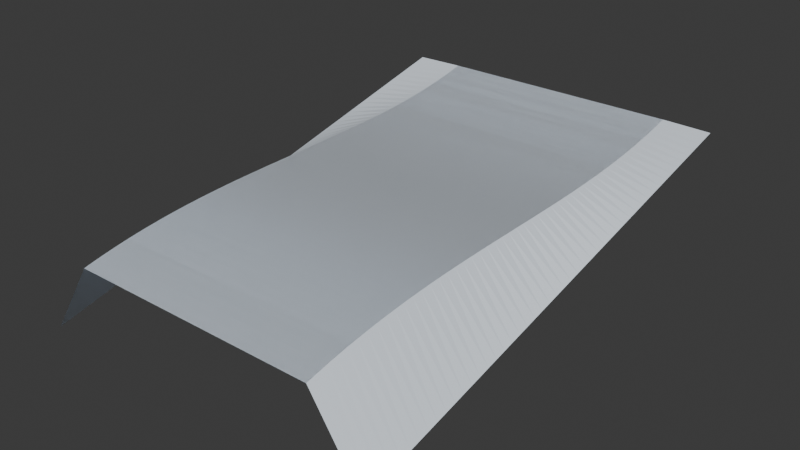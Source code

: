 # Source: LineRailEntry.blend  (saved by Blender 5.2.45; exported with 4.5.12 LTS)
import bpy
from mathutils import Matrix  # noqa: F401  (used for matrix-valued properties, if any)

bpy.ops.wm.read_factory_settings(use_empty=True)
scene = bpy.context.scene
scene.name = 'Scene'

# ---- collections
col_collection = bpy.data.collections.new('Collection'); scene.collection.children.link(col_collection)

# ---- materials (node trees are filled in below, after node groups)
mat_snow = bpy.data.materials.new('snow')
mat_snow.diffuse_color = (0.81, 0.88, 0.96, 1.0)

# ---- material node trees
mat_snow.use_nodes = True; mat_snow.node_tree.nodes.clear()
_N = mat_snow.node_tree.nodes; _L = mat_snow.node_tree.links
n0 = _N.new('ShaderNodeBsdfPrincipled'); n0.name = 'Principled BSDF'; n0.location = (-200, 100)
n0.inputs[0].default_value = (0.81, 0.88, 0.96, 1.0)
n0.inputs[2].default_value = 0.65
n0.inputs[10].default_value = 0.005
n1 = _N.new('ShaderNodeOutputMaterial'); n1.name = 'Material Output'; n1.location = (200, 100)
_L.new(n0.outputs[0], n1.inputs[0])
n1.is_active_output = True

# ---- world
world_world = bpy.data.worlds.new('World'); scene.world = world_world
world_world.use_nodes = True; world_world.node_tree.nodes.clear()
_N = world_world.node_tree.nodes; _L = world_world.node_tree.links
n0 = _N.new('ShaderNodeOutputWorld'); n0.name = 'World Output'; n0.location = (200, 100)
n1 = _N.new('ShaderNodeBackground'); n1.name = 'Background'; n1.location = (-200, 100)
n1.inputs[0].default_value = (0.05088, 0.05088, 0.05088, 1.0)
_L.new(n1.outputs[0], n0.inputs[0])
n0.is_active_output = True
world_world.color = (0.05088, 0.05088, 0.05088)
world_world.sun_shadow_jitter_overblur = 0.0

# ---- meshes
me_packedsnowentry = bpy.data.meshes.new('PackedSnowEntry')
me_packedsnowentry.from_pydata([(2.0, 0.0, 0.0), (-2.0, 0.0, 0.0), (2.0, -0.1667, -0.03679), (-2.0, -0.1667, -0.03679), (2.0, -0.3333, -0.07059), (-2.0, -0.3333, -0.07059), (2.0, -0.5, -0.1015), (-2.0, -0.5, -0.1015), (2.0, -0.6667, -0.1297), (-2.0, -0.6667, -0.1297), (2.0, -0.8333, -0.1553), (-2.0, -0.8333, -0.1553), (2.0, -1.0, -0.1784), (-2.0, -1.0, -0.1784), (2.0, -1.167, -0.1992), (-2.0, -1.167, -0.1992), (2.0, -1.333, -0.2178), (-2.0, -1.333, -0.2178), (2.0, -1.5, -0.2343), (-2.0, -1.5, -0.2343), (2.0, -1.667, -0.2488), (-2.0, -1.667, -0.2488), (2.0, -1.833, -0.2615), (-2.0, -1.833, -0.2615), (2.0, -2.0, -0.2725), (-2.0, -2.0, -0.2725), (2.0, -2.167, -0.2819), (-2.0, -2.167, -0.2819), (2.0, -2.333, -0.29), (-2.0, -2.333, -0.29), (2.0, -2.5, -0.2967), (-2.0, -2.5, -0.2967), (2.0, -2.667, -0.3022), (-2.0, -2.667, -0.3022), (2.0, -2.833, -0.3067), (-2.0, -2.833, -0.3067), (2.0, -3.0, -0.3103), (-2.0, -3.0, -0.3103), (2.0, -3.167, -0.3131), (-2.0, -3.167, -0.3131), (2.0, -3.333, -0.3153), (-2.0, -3.333, -0.3153), (2.0, -3.5, -0.3169), (-2.0, -3.5, -0.3169), (2.0, -3.667, -0.3182), (-2.0, -3.667, -0.3182), (2.0, -3.833, -0.3191), (-2.0, -3.833, -0.3191), (2.0, -4.0, -0.32), (-2.0, -4.0, -0.32), (2.0, -4.167, -0.3209), (-2.0, -4.167, -0.3209), (2.0, -4.333, -0.3218), (-2.0, -4.333, -0.3218), (2.0, -4.5, -0.3231), (-2.0, -4.5, -0.3231), (2.0, -4.667, -0.3247), (-2.0, -4.667, -0.3247), (2.0, -4.833, -0.3269), (-2.0, -4.833, -0.3269), (2.0, -5.0, -0.3297), (-2.0, -5.0, -0.3297), (2.0, -5.167, -0.3333), (-2.0, -5.167, -0.3333), (2.0, -5.333, -0.3378), (-2.0, -5.333, -0.3378), (2.0, -5.5, -0.3433), (-2.0, -5.5, -0.3433), (2.0, -5.667, -0.35), (-2.0, -5.667, -0.35), (2.0, -5.833, -0.3581), (-2.0, -5.833, -0.3581), (2.0, -6.0, -0.3675), (-2.0, -6.0, -0.3675), (2.0, -6.167, -0.3785), (-2.0, -6.167, -0.3785), (2.0, -6.333, -0.3912), (-2.0, -6.333, -0.3912), (2.0, -6.5, -0.4057), (-2.0, -6.5, -0.4057), (2.0, -6.667, -0.4222), (-2.0, -6.667, -0.4222), (2.0, -6.833, -0.4408), (-2.0, -6.833, -0.4408), (2.0, -7.0, -0.4616), (-2.0, -7.0, -0.4616), (2.0, -7.167, -0.4847), (-2.0, -7.167, -0.4847), (2.0, -7.333, -0.5103), (-2.0, -7.333, -0.5103), (2.0, -7.5, -0.5385), (-2.0, -7.5, -0.5385), (2.0, -7.667, -0.5694), (-2.0, -7.667, -0.5694), (2.0, -7.833, -0.6032), (-2.0, -7.833, -0.6032), (2.0, -8.0, -0.64), (-2.0, -8.0, -0.64), (2.0, 0.0, 0.0), (2.8, 0.0, -0.015), (2.0, -0.1667, -0.03679), (2.8, -0.1667, -0.05333), (2.0, -0.3333, -0.07059), (2.8, -0.3333, -0.09167), (2.0, -0.5, -0.1015), (2.8, -0.5, -0.13), (2.0, -0.6667, -0.1297), (2.8, -0.6667, -0.1683), (2.0, -0.8333, -0.1553), (2.8, -0.8333, -0.2067), (2.0, -1.0, -0.1784), (2.8, -1.0, -0.245), (2.0, -1.167, -0.1992), (2.8, -1.167, -0.2833), (2.0, -1.333, -0.2178), (2.8, -1.333, -0.3217), (2.0, -1.5, -0.2343), (2.8, -1.5, -0.36), (2.0, -1.667, -0.2488), (2.8, -1.667, -0.3983), (2.0, -1.833, -0.2615), (2.8, -1.833, -0.4367), (2.0, -2.0, -0.2725), (2.8, -2.0, -0.475), (2.0, -2.167, -0.2819), (2.8, -2.167, -0.5133), (2.0, -2.333, -0.29), (2.8, -2.333, -0.5517), (2.0, -2.5, -0.2967), (2.8, -2.5, -0.59), (2.0, -2.667, -0.3022), (2.8, -2.667, -0.6283), (2.0, -2.833, -0.3067), (2.8, -2.833, -0.6667), (2.0, -3.0, -0.3103), (2.8, -3.0, -0.705), (2.0, -3.167, -0.3131), (2.8, -3.167, -0.7433), (2.0, -3.333, -0.3153), (2.8, -3.333, -0.7817), (2.0, -3.5, -0.3169), (2.8, -3.5, -0.82), (2.0, -3.667, -0.3182), (2.8, -3.667, -0.8583), (2.0, -3.833, -0.3191), (2.8, -3.833, -0.8967), (2.0, -4.0, -0.32), (2.8, -4.0, -0.935), (2.0, -4.167, -0.3209), (2.8, -4.167, -0.9733), (2.0, -4.333, -0.3218), (2.8, -4.333, -1.012), (2.0, -4.5, -0.3231), (2.8, -4.5, -1.05), (2.0, -4.667, -0.3247), (2.8, -4.667, -1.088), (2.0, -4.833, -0.3269), (2.8, -4.833, -1.127), (2.0, -5.0, -0.3297), (2.8, -5.0, -1.165), (2.0, -5.167, -0.3333), (2.8, -5.167, -1.203), (2.0, -5.333, -0.3378), (2.8, -5.333, -1.242), (2.0, -5.5, -0.3433), (2.8, -5.5, -1.28), (2.0, -5.667, -0.35), (2.8, -5.667, -1.318), (2.0, -5.833, -0.3581), (2.8, -5.833, -1.357), (2.0, -6.0, -0.3675), (2.8, -6.0, -1.395), (2.0, -6.167, -0.3785), (2.8, -6.167, -1.433), (2.0, -6.333, -0.3912), (2.8, -6.333, -1.472), (2.0, -6.5, -0.4057), (2.8, -6.5, -1.51), (2.0, -6.667, -0.4222), (2.8, -6.667, -1.548), (2.0, -6.833, -0.4408), (2.8, -6.833, -1.587), (2.0, -7.0, -0.4616), (2.8, -7.0, -1.625), (2.0, -7.167, -0.4847), (2.8, -7.167, -1.663), (2.0, -7.333, -0.5103), (2.8, -7.333, -1.702), (2.0, -7.5, -0.5385), (2.8, -7.5, -1.74), (2.0, -7.667, -0.5694), (2.8, -7.667, -1.778), (2.0, -7.833, -0.6032), (2.8, -7.833, -1.817), (2.0, -8.0, -0.64), (2.8, -8.0, -1.855), (-2.0, 0.0, 0.0), (-2.8, 0.0, -0.015), (-2.0, -0.1667, -0.03679), (-2.8, -0.1667, -0.05333), (-2.0, -0.3333, -0.07059), (-2.8, -0.3333, -0.09167), (-2.0, -0.5, -0.1015), (-2.8, -0.5, -0.13), (-2.0, -0.6667, -0.1297), (-2.8, -0.6667, -0.1683), (-2.0, -0.8333, -0.1553), (-2.8, -0.8333, -0.2067), (-2.0, -1.0, -0.1784), (-2.8, -1.0, -0.245), (-2.0, -1.167, -0.1992), (-2.8, -1.167, -0.2833), (-2.0, -1.333, -0.2178), (-2.8, -1.333, -0.3217), (-2.0, -1.5, -0.2343), (-2.8, -1.5, -0.36), (-2.0, -1.667, -0.2488), (-2.8, -1.667, -0.3983), (-2.0, -1.833, -0.2615), (-2.8, -1.833, -0.4367), (-2.0, -2.0, -0.2725), (-2.8, -2.0, -0.475), (-2.0, -2.167, -0.2819), (-2.8, -2.167, -0.5133), (-2.0, -2.333, -0.29), (-2.8, -2.333, -0.5517), (-2.0, -2.5, -0.2967), (-2.8, -2.5, -0.59), (-2.0, -2.667, -0.3022), (-2.8, -2.667, -0.6283), (-2.0, -2.833, -0.3067), (-2.8, -2.833, -0.6667), (-2.0, -3.0, -0.3103), (-2.8, -3.0, -0.705), (-2.0, -3.167, -0.3131), (-2.8, -3.167, -0.7433), (-2.0, -3.333, -0.3153), (-2.8, -3.333, -0.7817), (-2.0, -3.5, -0.3169), (-2.8, -3.5, -0.82), (-2.0, -3.667, -0.3182), (-2.8, -3.667, -0.8583), (-2.0, -3.833, -0.3191), (-2.8, -3.833, -0.8967), (-2.0, -4.0, -0.32), (-2.8, -4.0, -0.935), (-2.0, -4.167, -0.3209), (-2.8, -4.167, -0.9733), (-2.0, -4.333, -0.3218), (-2.8, -4.333, -1.012), (-2.0, -4.5, -0.3231), (-2.8, -4.5, -1.05), (-2.0, -4.667, -0.3247), (-2.8, -4.667, -1.088), (-2.0, -4.833, -0.3269), (-2.8, -4.833, -1.127), (-2.0, -5.0, -0.3297), (-2.8, -5.0, -1.165), (-2.0, -5.167, -0.3333), (-2.8, -5.167, -1.203), (-2.0, -5.333, -0.3378), (-2.8, -5.333, -1.242), (-2.0, -5.5, -0.3433), (-2.8, -5.5, -1.28), (-2.0, -5.667, -0.35), (-2.8, -5.667, -1.318), (-2.0, -5.833, -0.3581), (-2.8, -5.833, -1.357), (-2.0, -6.0, -0.3675), (-2.8, -6.0, -1.395), (-2.0, -6.167, -0.3785), (-2.8, -6.167, -1.433), (-2.0, -6.333, -0.3912), (-2.8, -6.333, -1.472), (-2.0, -6.5, -0.4057), (-2.8, -6.5, -1.51), (-2.0, -6.667, -0.4222), (-2.8, -6.667, -1.548), (-2.0, -6.833, -0.4408), (-2.8, -6.833, -1.587), (-2.0, -7.0, -0.4616), (-2.8, -7.0, -1.625), (-2.0, -7.167, -0.4847), (-2.8, -7.167, -1.663), (-2.0, -7.333, -0.5103), (-2.8, -7.333, -1.702), (-2.0, -7.5, -0.5385), (-2.8, -7.5, -1.74), (-2.0, -7.667, -0.5694), (-2.8, -7.667, -1.778), (-2.0, -7.833, -0.6032), (-2.8, -7.833, -1.817), (-2.0, -8.0, -0.64), (-2.8, -8.0, -1.855)], [], [(0, 1, 3, 2), (2, 3, 5, 4), (4, 5, 7, 6), (6, 7, 9, 8), (8, 9, 11, 10), (10, 11, 13, 12), (12, 13, 15, 14), (14, 15, 17, 16), (16, 17, 19, 18), (18, 19, 21, 20), (20, 21, 23, 22), (22, 23, 25, 24), (24, 25, 27, 26), (26, 27, 29, 28), (28, 29, 31, 30), (30, 31, 33, 32), (32, 33, 35, 34), (34, 35, 37, 36), (36, 37, 39, 38), (38, 39, 41, 40), (40, 41, 43, 42), (42, 43, 45, 44), (44, 45, 47, 46), (46, 47, 49, 48), (48, 49, 51, 50), (50, 51, 53, 52), (52, 53, 55, 54), (54, 55, 57, 56), (56, 57, 59, 58), (58, 59, 61, 60), (60, 61, 63, 62), (62, 63, 65, 64), (64, 65, 67, 66), (66, 67, 69, 68), (68, 69, 71, 70), (70, 71, 73, 72), (72, 73, 75, 74), (74, 75, 77, 76), (76, 77, 79, 78), (78, 79, 81, 80), (80, 81, 83, 82), (82, 83, 85, 84), (84, 85, 87, 86), (86, 87, 89, 88), (88, 89, 91, 90), (90, 91, 93, 92), (92, 93, 95, 94), (94, 95, 97, 96), (98, 100, 101, 99), (100, 102, 103, 101), (102, 104, 105, 103), (104, 106, 107, 105), (106, 108, 109, 107), (108, 110, 111, 109), (110, 112, 113, 111), (112, 114, 115, 113), (114, 116, 117, 115), (116, 118, 119, 117), (118, 120, 121, 119), (120, 122, 123, 121), (122, 124, 125, 123), (124, 126, 127, 125), (126, 128, 129, 127), (128, 130, 131, 129), (130, 132, 133, 131), (132, 134, 135, 133), (134, 136, 137, 135), (136, 138, 139, 137), (138, 140, 141, 139), (140, 142, 143, 141), (142, 144, 145, 143), (144, 146, 147, 145), (146, 148, 149, 147), (148, 150, 151, 149), (150, 152, 153, 151), (152, 154, 155, 153), (154, 156, 157, 155), (156, 158, 159, 157), (158, 160, 161, 159), (160, 162, 163, 161), (162, 164, 165, 163), (164, 166, 167, 165), (166, 168, 169, 167), (168, 170, 171, 169), (170, 172, 173, 171), (172, 174, 175, 173), (174, 176, 177, 175), (176, 178, 179, 177), (178, 180, 181, 179), (180, 182, 183, 181), (182, 184, 185, 183), (184, 186, 187, 185), (186, 188, 189, 187), (188, 190, 191, 189), (190, 192, 193, 191), (192, 194, 195, 193), (196, 197, 199, 198), (198, 199, 201, 200), (200, 201, 203, 202), (202, 203, 205, 204), (204, 205, 207, 206), (206, 207, 209, 208), (208, 209, 211, 210), (210, 211, 213, 212), (212, 213, 215, 214), (214, 215, 217, 216), (216, 217, 219, 218), (218, 219, 221, 220), (220, 221, 223, 222), (222, 223, 225, 224), (224, 225, 227, 226), (226, 227, 229, 228), (228, 229, 231, 230), (230, 231, 233, 232), (232, 233, 235, 234), (234, 235, 237, 236), (236, 237, 239, 238), (238, 239, 241, 240), (240, 241, 243, 242), (242, 243, 245, 244), (244, 245, 247, 246), (246, 247, 249, 248), (248, 249, 251, 250), (250, 251, 253, 252), (252, 253, 255, 254), (254, 255, 257, 256), (256, 257, 259, 258), (258, 259, 261, 260), (260, 261, 263, 262), (262, 263, 265, 264), (264, 265, 267, 266), (266, 267, 269, 268), (268, 269, 271, 270), (270, 271, 273, 272), (272, 273, 275, 274), (274, 275, 277, 276), (276, 277, 279, 278), (278, 279, 281, 280), (280, 281, 283, 282), (282, 283, 285, 284), (284, 285, 287, 286), (286, 287, 289, 288), (288, 289, 291, 290), (290, 291, 293, 292)])
_uv = me_packedsnowentry.uv_layers.new(name='UVMap')
_uv.uv.foreach_set('vector', [0.5, 0.0, -0.5, 0.0, -0.5, -0.04167, 0.5, -0.04167, 0.5, -0.04167, -0.5, -0.04167, -0.5, -0.08333, 0.5, -0.08333, 0.5, -0.08333, -0.5, -0.08333, -0.5, -0.125, 0.5, -0.125, 0.5, -0.125, -0.5, -0.125, -0.5, -0.1667, 0.5, -0.1667, 0.5, -0.1667, -0.5, -0.1667, -0.5, -0.2083, 0.5, -0.2083, 0.5, -0.2083, -0.5, -0.2083, -0.5, -0.25, 0.5, -0.25, 0.5, -0.25, -0.5, -0.25, -0.5, -0.2917, 0.5, -0.2917, 0.5, -0.2917, -0.5, -0.2917, -0.5, -0.3333, 0.5, -0.3333, 0.5, -0.3333, -0.5, -0.3333, -0.5, -0.375, 0.5, -0.375, 0.5, -0.375, -0.5, -0.375, -0.5, -0.4167, 0.5, -0.4167, 0.5, -0.4167, -0.5, -0.4167, -0.5, -0.4583, 0.5, -0.4583, 0.5, -0.4583, -0.5, -0.4583, -0.5, -0.5, 0.5, -0.5, 0.5, -0.5, -0.5, -0.5, -0.5, -0.5417, 0.5, -0.5417, 0.5, -0.5417, -0.5, -0.5417, -0.5, -0.5833, 0.5, -0.5833, 0.5, -0.5833, -0.5, -0.5833, -0.5, -0.625, 0.5, -0.625, 0.5, -0.625, -0.5, -0.625, -0.5, -0.6667, 0.5, -0.6667, 0.5, -0.6667, -0.5, -0.6667, -0.5, -0.7083, 0.5, -0.7083, 0.5, -0.7083, -0.5, -0.7083, -0.5, -0.75, 0.5, -0.75, 0.5, -0.75, -0.5, -0.75, -0.5, -0.7917, 0.5, -0.7917, 0.5, -0.7917, -0.5, -0.7917, -0.5, -0.8333, 0.5, -0.8333, 0.5, -0.8333, -0.5, -0.8333, -0.5, -0.875, 0.5, -0.875, 0.5, -0.875, -0.5, -0.875, -0.5, -0.9167, 0.5, -0.9167, 0.5, -0.9167, -0.5, -0.9167, -0.5, -0.9583, 0.5, -0.9583, 0.5, -0.9583, -0.5, -0.9583, -0.5, -1.0, 0.5, -1.0, 0.5, -1.0, -0.5, -1.0, -0.5, -1.042, 0.5, -1.042, 0.5, -1.042, -0.5, -1.042, -0.5, -1.083, 0.5, -1.083, 0.5, -1.083, -0.5, -1.083, -0.5, -1.125, 0.5, -1.125, 0.5, -1.125, -0.5, -1.125, -0.5, -1.167, 0.5, -1.167, 0.5, -1.167, -0.5, -1.167, -0.5, -1.208, 0.5, -1.208, 0.5, -1.208, -0.5, -1.208, -0.5, -1.25, 0.5, -1.25, 0.5, -1.25, -0.5, -1.25, -0.5, -1.292, 0.5, -1.292, 0.5, -1.292, -0.5, -1.292, -0.5, -1.333, 0.5, -1.333, 0.5, -1.333, -0.5, -1.333, -0.5, -1.375, 0.5, -1.375, 0.5, -1.375, -0.5, -1.375, -0.5, -1.417, 0.5, -1.417, 0.5, -1.417, -0.5, -1.417, -0.5, -1.458, 0.5, -1.458, 0.5, -1.458, -0.5, -1.458, -0.5, -1.5, 0.5, -1.5, 0.5, -1.5, -0.5, -1.5, -0.5, -1.542, 0.5, -1.542, 0.5, -1.542, -0.5, -1.542, -0.5, -1.583, 0.5, -1.583, 0.5, -1.583, -0.5, -1.583, -0.5, -1.625, 0.5, -1.625, 0.5, -1.625, -0.5, -1.625, -0.5, -1.667, 0.5, -1.667, 0.5, -1.667, -0.5, -1.667, -0.5, -1.708, 0.5, -1.708, 0.5, -1.708, -0.5, -1.708, -0.5, -1.75, 0.5, -1.75, 0.5, -1.75, -0.5, -1.75, -0.5, -1.792, 0.5, -1.792, 0.5, -1.792, -0.5, -1.792, -0.5, -1.833, 0.5, -1.833, 0.5, -1.833, -0.5, -1.833, -0.5, -1.875, 0.5, -1.875, 0.5, -1.875, -0.5, -1.875, -0.5, -1.917, 0.5, -1.917, 0.5, -1.917, -0.5, -1.917, -0.5, -1.958, 0.5, -1.958, 0.5, -1.958, -0.5, -1.958, -0.5, -2.0, 0.5, -2.0, 0.5, 0.0, 0.5, -0.04167, 0.7, -0.04167, 0.7, 0.0, 0.5, -0.04167, 0.5, -0.08333, 0.7, -0.08333, 0.7, -0.04167, 0.5, -0.08333, 0.5, -0.125, 0.7, -0.125, 0.7, -0.08333, 0.5, -0.125, 0.5, -0.1667, 0.7, -0.1667, 0.7, -0.125, 0.5, -0.1667, 0.5, -0.2083, 0.7, -0.2083, 0.7, -0.1667, 0.5, -0.2083, 0.5, -0.25, 0.7, -0.25, 0.7, -0.2083, 0.5, -0.25, 0.5, -0.2917, 0.7, -0.2917, 0.7, -0.25, 0.5, -0.2917, 0.5, -0.3333, 0.7, -0.3333, 0.7, -0.2917, 0.5, -0.3333, 0.5, -0.375, 0.7, -0.375, 0.7, -0.3333, 0.5, -0.375, 0.5, -0.4167, 0.7, -0.4167, 0.7, -0.375, 0.5, -0.4167, 0.5, -0.4583, 0.7, -0.4583, 0.7, -0.4167, 0.5, -0.4583, 0.5, -0.5, 0.7, -0.5, 0.7, -0.4583, 0.5, -0.5, 0.5, -0.5417, 0.7, -0.5417, 0.7, -0.5, 0.5, -0.5417, 0.5, -0.5833, 0.7, -0.5833, 0.7, -0.5417, 0.5, -0.5833, 0.5, -0.625, 0.7, -0.625, 0.7, -0.5833, 0.5, -0.625, 0.5, -0.6667, 0.7, -0.6667, 0.7, -0.625, 0.5, -0.6667, 0.5, -0.7083, 0.7, -0.7083, 0.7, -0.6667, 0.5, -0.7083, 0.5, -0.75, 0.7, -0.75, 0.7, -0.7083, 0.5, -0.75, 0.5, -0.7917, 0.7, -0.7917, 0.7, -0.75, 0.5, -0.7917, 0.5, -0.8333, 0.7, -0.8333, 0.7, -0.7917, 0.5, -0.8333, 0.5, -0.875, 0.7, -0.875, 0.7, -0.8333, 0.5, -0.875, 0.5, -0.9167, 0.7, -0.9167, 0.7, -0.875, 0.5, -0.9167, 0.5, -0.9583, 0.7, -0.9583, 0.7, -0.9167, 0.5, -0.9583, 0.5, -1.0, 0.7, -1.0, 0.7, -0.9583, 0.5, -1.0, 0.5, -1.042, 0.7, -1.042, 0.7, -1.0, 0.5, -1.042, 0.5, -1.083, 0.7, -1.083, 0.7, -1.042, 0.5, -1.083, 0.5, -1.125, 0.7, -1.125, 0.7, -1.083, 0.5, -1.125, 0.5, -1.167, 0.7, -1.167, 0.7, -1.125, 0.5, -1.167, 0.5, -1.208, 0.7, -1.208, 0.7, -1.167, 0.5, -1.208, 0.5, -1.25, 0.7, -1.25, 0.7, -1.208, 0.5, -1.25, 0.5, -1.292, 0.7, -1.292, 0.7, -1.25, 0.5, -1.292, 0.5, -1.333, 0.7, -1.333, 0.7, -1.292, 0.5, -1.333, 0.5, -1.375, 0.7, -1.375, 0.7, -1.333, 0.5, -1.375, 0.5, -1.417, 0.7, -1.417, 0.7, -1.375, 0.5, -1.417, 0.5, -1.458, 0.7, -1.458, 0.7, -1.417, 0.5, -1.458, 0.5, -1.5, 0.7, -1.5, 0.7, -1.458, 0.5, -1.5, 0.5, -1.542, 0.7, -1.542, 0.7, -1.5, 0.5, -1.542, 0.5, -1.583, 0.7, -1.583, 0.7, -1.542, 0.5, -1.583, 0.5, -1.625, 0.7, -1.625, 0.7, -1.583, 0.5, -1.625, 0.5, -1.667, 0.7, -1.667, 0.7, -1.625, 0.5, -1.667, 0.5, -1.708, 0.7, -1.708, 0.7, -1.667, 0.5, -1.708, 0.5, -1.75, 0.7, -1.75, 0.7, -1.708, 0.5, -1.75, 0.5, -1.792, 0.7, -1.792, 0.7, -1.75, 0.5, -1.792, 0.5, -1.833, 0.7, -1.833, 0.7, -1.792, 0.5, -1.833, 0.5, -1.875, 0.7, -1.875, 0.7, -1.833, 0.5, -1.875, 0.5, -1.917, 0.7, -1.917, 0.7, -1.875, 0.5, -1.917, 0.5, -1.958, 0.7, -1.958, 0.7, -1.917, 0.5, -1.958, 0.5, -2.0, 0.7, -2.0, 0.7, -1.958, -0.5, 0.0, -0.7, 0.0, -0.7, -0.04167, -0.5, -0.04167, -0.5, -0.04167, -0.7, -0.04167, -0.7, -0.08333, -0.5, -0.08333, -0.5, -0.08333, -0.7, -0.08333, -0.7, -0.125, -0.5, -0.125, -0.5, -0.125, -0.7, -0.125, -0.7, -0.1667, -0.5, -0.1667, -0.5, -0.1667, -0.7, -0.1667, -0.7, -0.2083, -0.5, -0.2083, -0.5, -0.2083, -0.7, -0.2083, -0.7, -0.25, -0.5, -0.25, -0.5, -0.25, -0.7, -0.25, -0.7, -0.2917, -0.5, -0.2917, -0.5, -0.2917, -0.7, -0.2917, -0.7, -0.3333, -0.5, -0.3333, -0.5, -0.3333, -0.7, -0.3333, -0.7, -0.375, -0.5, -0.375, -0.5, -0.375, -0.7, -0.375, -0.7, -0.4167, -0.5, -0.4167, -0.5, -0.4167, -0.7, -0.4167, -0.7, -0.4583, -0.5, -0.4583, -0.5, -0.4583, -0.7, -0.4583, -0.7, -0.5, -0.5, -0.5, -0.5, -0.5, -0.7, -0.5, -0.7, -0.5417, -0.5, -0.5417, -0.5, -0.5417, -0.7, -0.5417, -0.7, -0.5833, -0.5, -0.5833, -0.5, -0.5833, -0.7, -0.5833, -0.7, -0.625, -0.5, -0.625, -0.5, -0.625, -0.7, -0.625, -0.7, -0.6667, -0.5, -0.6667, -0.5, -0.6667, -0.7, -0.6667, -0.7, -0.7083, -0.5, -0.7083, -0.5, -0.7083, -0.7, -0.7083, -0.7, -0.75, -0.5, -0.75, -0.5, -0.75, -0.7, -0.75, -0.7, -0.7917, -0.5, -0.7917, -0.5, -0.7917, -0.7, -0.7917, -0.7, -0.8333, -0.5, -0.8333, -0.5, -0.8333, -0.7, -0.8333, -0.7, -0.875, -0.5, -0.875, -0.5, -0.875, -0.7, -0.875, -0.7, -0.9167, -0.5, -0.9167, -0.5, -0.9167, -0.7, -0.9167, -0.7, -0.9583, -0.5, -0.9583, -0.5, -0.9583, -0.7, -0.9583, -0.7, -1.0, -0.5, -1.0, -0.5, -1.0, -0.7, -1.0, -0.7, -1.042, -0.5, -1.042, -0.5, -1.042, -0.7, -1.042, -0.7, -1.083, -0.5, -1.083, -0.5, -1.083, -0.7, -1.083, -0.7, -1.125, -0.5, -1.125, -0.5, -1.125, -0.7, -1.125, -0.7, -1.167, -0.5, -1.167, -0.5, -1.167, -0.7, -1.167, -0.7, -1.208, -0.5, -1.208, -0.5, -1.208, -0.7, -1.208, -0.7, -1.25, -0.5, -1.25, -0.5, -1.25, -0.7, -1.25, -0.7, -1.292, -0.5, -1.292, -0.5, -1.292, -0.7, -1.292, -0.7, -1.333, -0.5, -1.333, -0.5, -1.333, -0.7, -1.333, -0.7, -1.375, -0.5, -1.375, -0.5, -1.375, -0.7, -1.375, -0.7, -1.417, -0.5, -1.417, -0.5, -1.417, -0.7, -1.417, -0.7, -1.458, -0.5, -1.458, -0.5, -1.458, -0.7, -1.458, -0.7, -1.5, -0.5, -1.5, -0.5, -1.5, -0.7, -1.5, -0.7, -1.542, -0.5, -1.542, -0.5, -1.542, -0.7, -1.542, -0.7, -1.583, -0.5, -1.583, -0.5, -1.583, -0.7, -1.583, -0.7, -1.625, -0.5, -1.625, -0.5, -1.625, -0.7, -1.625, -0.7, -1.667, -0.5, -1.667, -0.5, -1.667, -0.7, -1.667, -0.7, -1.708, -0.5, -1.708, -0.5, -1.708, -0.7, -1.708, -0.7, -1.75, -0.5, -1.75, -0.5, -1.75, -0.7, -1.75, -0.7, -1.792, -0.5, -1.792, -0.5, -1.792, -0.7, -1.792, -0.7, -1.833, -0.5, -1.833, -0.5, -1.833, -0.7, -1.833, -0.7, -1.875, -0.5, -1.875, -0.5, -1.875, -0.7, -1.875, -0.7, -1.917, -0.5, -1.917, -0.5, -1.917, -0.7, -1.917, -0.7, -1.958, -0.5, -1.958, -0.5, -1.958, -0.7, -1.958, -0.7, -2.0, -0.5, -2.0])
me_packedsnowentry.materials.append(mat_snow)
me_packedsnowentry.update()
me_packedsnowentry_001 = bpy.data.meshes.new('PackedSnowEntry.001')
me_packedsnowentry_001.from_pydata([(2.0, 0.0, 0.0), (-2.0, 0.0, 0.0), (2.0, -0.1667, -0.03679), (-2.0, -0.1667, -0.03679), (2.0, -0.3333, -0.07059), (-2.0, -0.3333, -0.07059), (2.0, -0.5, -0.1015), (-2.0, -0.5, -0.1015), (2.0, -0.6667, -0.1297), (-2.0, -0.6667, -0.1297), (2.0, -0.8333, -0.1553), (-2.0, -0.8333, -0.1553), (2.0, -1.0, -0.1784), (-2.0, -1.0, -0.1784), (2.0, -1.167, -0.1992), (-2.0, -1.167, -0.1992), (2.0, -1.333, -0.2178), (-2.0, -1.333, -0.2178), (2.0, -1.5, -0.2343), (-2.0, -1.5, -0.2343), (2.0, -1.667, -0.2488), (-2.0, -1.667, -0.2488), (2.0, -1.833, -0.2615), (-2.0, -1.833, -0.2615), (2.0, -2.0, -0.2725), (-2.0, -2.0, -0.2725), (2.0, -2.167, -0.2819), (-2.0, -2.167, -0.2819), (2.0, -2.333, -0.29), (-2.0, -2.333, -0.29), (2.0, -2.5, -0.2967), (-2.0, -2.5, -0.2967), (2.0, -2.667, -0.3022), (-2.0, -2.667, -0.3022), (2.0, -2.833, -0.3067), (-2.0, -2.833, -0.3067), (2.0, -3.0, -0.3103), (-2.0, -3.0, -0.3103), (2.0, -3.167, -0.3131), (-2.0, -3.167, -0.3131), (2.0, -3.333, -0.3153), (-2.0, -3.333, -0.3153), (2.0, -3.5, -0.3169), (-2.0, -3.5, -0.3169), (2.0, -3.667, -0.3182), (-2.0, -3.667, -0.3182), (2.0, -3.833, -0.3191), (-2.0, -3.833, -0.3191), (2.0, -4.0, -0.32), (-2.0, -4.0, -0.32), (2.0, -4.167, -0.3209), (-2.0, -4.167, -0.3209), (2.0, -4.333, -0.3218), (-2.0, -4.333, -0.3218), (2.0, -4.5, -0.3231), (-2.0, -4.5, -0.3231), (2.0, -4.667, -0.3247), (-2.0, -4.667, -0.3247), (2.0, -4.833, -0.3269), (-2.0, -4.833, -0.3269), (2.0, -5.0, -0.3297), (-2.0, -5.0, -0.3297), (2.0, -5.167, -0.3333), (-2.0, -5.167, -0.3333), (2.0, -5.333, -0.3378), (-2.0, -5.333, -0.3378), (2.0, -5.5, -0.3433), (-2.0, -5.5, -0.3433), (2.0, -5.667, -0.35), (-2.0, -5.667, -0.35), (2.0, -5.833, -0.3581), (-2.0, -5.833, -0.3581), (2.0, -6.0, -0.3675), (-2.0, -6.0, -0.3675), (2.0, -6.167, -0.3785), (-2.0, -6.167, -0.3785), (2.0, -6.333, -0.3912), (-2.0, -6.333, -0.3912), (2.0, -6.5, -0.4057), (-2.0, -6.5, -0.4057), (2.0, -6.667, -0.4222), (-2.0, -6.667, -0.4222), (2.0, -6.833, -0.4408), (-2.0, -6.833, -0.4408), (2.0, -7.0, -0.4616), (-2.0, -7.0, -0.4616), (2.0, -7.167, -0.4847), (-2.0, -7.167, -0.4847), (2.0, -7.333, -0.5103), (-2.0, -7.333, -0.5103), (2.0, -7.5, -0.5385), (-2.0, -7.5, -0.5385), (2.0, -7.667, -0.5694), (-2.0, -7.667, -0.5694), (2.0, -7.833, -0.6032), (-2.0, -7.833, -0.6032), (2.0, -8.0, -0.64), (-2.0, -8.0, -0.64)], [], [(0, 1, 3, 2), (2, 3, 5, 4), (4, 5, 7, 6), (6, 7, 9, 8), (8, 9, 11, 10), (10, 11, 13, 12), (12, 13, 15, 14), (14, 15, 17, 16), (16, 17, 19, 18), (18, 19, 21, 20), (20, 21, 23, 22), (22, 23, 25, 24), (24, 25, 27, 26), (26, 27, 29, 28), (28, 29, 31, 30), (30, 31, 33, 32), (32, 33, 35, 34), (34, 35, 37, 36), (36, 37, 39, 38), (38, 39, 41, 40), (40, 41, 43, 42), (42, 43, 45, 44), (44, 45, 47, 46), (46, 47, 49, 48), (48, 49, 51, 50), (50, 51, 53, 52), (52, 53, 55, 54), (54, 55, 57, 56), (56, 57, 59, 58), (58, 59, 61, 60), (60, 61, 63, 62), (62, 63, 65, 64), (64, 65, 67, 66), (66, 67, 69, 68), (68, 69, 71, 70), (70, 71, 73, 72), (72, 73, 75, 74), (74, 75, 77, 76), (76, 77, 79, 78), (78, 79, 81, 80), (80, 81, 83, 82), (82, 83, 85, 84), (84, 85, 87, 86), (86, 87, 89, 88), (88, 89, 91, 90), (90, 91, 93, 92), (92, 93, 95, 94), (94, 95, 97, 96)])
_uv = me_packedsnowentry_001.uv_layers.new(name='UVMap')
_uv.uv.foreach_set('vector', [0.5, 0.0, -0.5, 0.0, -0.5, -0.04167, 0.5, -0.04167, 0.5, -0.04167, -0.5, -0.04167, -0.5, -0.08333, 0.5, -0.08333, 0.5, -0.08333, -0.5, -0.08333, -0.5, -0.125, 0.5, -0.125, 0.5, -0.125, -0.5, -0.125, -0.5, -0.1667, 0.5, -0.1667, 0.5, -0.1667, -0.5, -0.1667, -0.5, -0.2083, 0.5, -0.2083, 0.5, -0.2083, -0.5, -0.2083, -0.5, -0.25, 0.5, -0.25, 0.5, -0.25, -0.5, -0.25, -0.5, -0.2917, 0.5, -0.2917, 0.5, -0.2917, -0.5, -0.2917, -0.5, -0.3333, 0.5, -0.3333, 0.5, -0.3333, -0.5, -0.3333, -0.5, -0.375, 0.5, -0.375, 0.5, -0.375, -0.5, -0.375, -0.5, -0.4167, 0.5, -0.4167, 0.5, -0.4167, -0.5, -0.4167, -0.5, -0.4583, 0.5, -0.4583, 0.5, -0.4583, -0.5, -0.4583, -0.5, -0.5, 0.5, -0.5, 0.5, -0.5, -0.5, -0.5, -0.5, -0.5417, 0.5, -0.5417, 0.5, -0.5417, -0.5, -0.5417, -0.5, -0.5833, 0.5, -0.5833, 0.5, -0.5833, -0.5, -0.5833, -0.5, -0.625, 0.5, -0.625, 0.5, -0.625, -0.5, -0.625, -0.5, -0.6667, 0.5, -0.6667, 0.5, -0.6667, -0.5, -0.6667, -0.5, -0.7083, 0.5, -0.7083, 0.5, -0.7083, -0.5, -0.7083, -0.5, -0.75, 0.5, -0.75, 0.5, -0.75, -0.5, -0.75, -0.5, -0.7917, 0.5, -0.7917, 0.5, -0.7917, -0.5, -0.7917, -0.5, -0.8333, 0.5, -0.8333, 0.5, -0.8333, -0.5, -0.8333, -0.5, -0.875, 0.5, -0.875, 0.5, -0.875, -0.5, -0.875, -0.5, -0.9167, 0.5, -0.9167, 0.5, -0.9167, -0.5, -0.9167, -0.5, -0.9583, 0.5, -0.9583, 0.5, -0.9583, -0.5, -0.9583, -0.5, -1.0, 0.5, -1.0, 0.5, -1.0, -0.5, -1.0, -0.5, -1.042, 0.5, -1.042, 0.5, -1.042, -0.5, -1.042, -0.5, -1.083, 0.5, -1.083, 0.5, -1.083, -0.5, -1.083, -0.5, -1.125, 0.5, -1.125, 0.5, -1.125, -0.5, -1.125, -0.5, -1.167, 0.5, -1.167, 0.5, -1.167, -0.5, -1.167, -0.5, -1.208, 0.5, -1.208, 0.5, -1.208, -0.5, -1.208, -0.5, -1.25, 0.5, -1.25, 0.5, -1.25, -0.5, -1.25, -0.5, -1.292, 0.5, -1.292, 0.5, -1.292, -0.5, -1.292, -0.5, -1.333, 0.5, -1.333, 0.5, -1.333, -0.5, -1.333, -0.5, -1.375, 0.5, -1.375, 0.5, -1.375, -0.5, -1.375, -0.5, -1.417, 0.5, -1.417, 0.5, -1.417, -0.5, -1.417, -0.5, -1.458, 0.5, -1.458, 0.5, -1.458, -0.5, -1.458, -0.5, -1.5, 0.5, -1.5, 0.5, -1.5, -0.5, -1.5, -0.5, -1.542, 0.5, -1.542, 0.5, -1.542, -0.5, -1.542, -0.5, -1.583, 0.5, -1.583, 0.5, -1.583, -0.5, -1.583, -0.5, -1.625, 0.5, -1.625, 0.5, -1.625, -0.5, -1.625, -0.5, -1.667, 0.5, -1.667, 0.5, -1.667, -0.5, -1.667, -0.5, -1.708, 0.5, -1.708, 0.5, -1.708, -0.5, -1.708, -0.5, -1.75, 0.5, -1.75, 0.5, -1.75, -0.5, -1.75, -0.5, -1.792, 0.5, -1.792, 0.5, -1.792, -0.5, -1.792, -0.5, -1.833, 0.5, -1.833, 0.5, -1.833, -0.5, -1.833, -0.5, -1.875, 0.5, -1.875, 0.5, -1.875, -0.5, -1.875, -0.5, -1.917, 0.5, -1.917, 0.5, -1.917, -0.5, -1.917, -0.5, -1.958, 0.5, -1.958, 0.5, -1.958, -0.5, -1.958, -0.5, -2.0, 0.5, -2.0])
me_packedsnowentry_001.materials.append(mat_snow)
me_packedsnowentry_001.update()

# ---- objects
ob_visual_linerailentry = bpy.data.objects.new('Visual_LineRailEntry', me_packedsnowentry)
ob_collision_packedsnowentry = bpy.data.objects.new('Collision_PackedSnowEntry', me_packedsnowentry_001)

# ---- transforms, parenting, visibility, modifiers, constraints
ob_visual_linerailentry.location = (0.0, 0.0, 0.0)
ob_collision_packedsnowentry.location = (0.0, 0.0, 0.0)

# ---- collection membership
col_collection.objects.link(ob_visual_linerailentry)
col_collection.objects.link(ob_collision_packedsnowentry)

# ---- scene / render settings (as saved in the file)
scene.frame_start = 1; scene.frame_end = 250; scene.frame_set(1)
scene.render.engine = 'BLENDER_EEVEE_NEXT'
scene.render.bake_bias = 0.0
scene.render.bake_samples = 0
scene.render.compositor_device = 'GPU'
scene.eevee.use_volume_custom_range = False
scene.eevee.fast_gi_thickness_near = 0.1
scene.eevee.fast_gi_thickness_far = 0.0
scene.eevee.ray_tracing_options.screen_trace_thickness = 0.1
bpy.context.view_layer.update()

# ---- added for rendering (the .blend has no active camera and no usable light): camera, sun
cam_auto = bpy.data.cameras.new('AutoCamera')
cam_auto.lens = 50.0
cam_auto.sensor_width = 36.0
cam_auto.clip_end = 1000.0
ob_auto_camera = bpy.data.objects.new('AutoCamera', cam_auto)
scene.collection.objects.link(ob_auto_camera)
ob_auto_camera.location = (9.19661, -15.0359, 6.42979)
ob_auto_camera.rotation_euler = (1.09748, -7.21219e-08, 0.694738)
scene.camera = ob_auto_camera
light_auto_sun = bpy.data.lights.new('AutoSun', 'SUN')
light_auto_sun.energy = 3.0
light_auto_sun.angle = 0.0523599
ob_auto_sun = bpy.data.objects.new('AutoSun', light_auto_sun)
scene.collection.objects.link(ob_auto_sun)
ob_auto_sun.rotation_euler = (0.872665, 0.174533, 0.523599)
bpy.context.view_layer.update()
